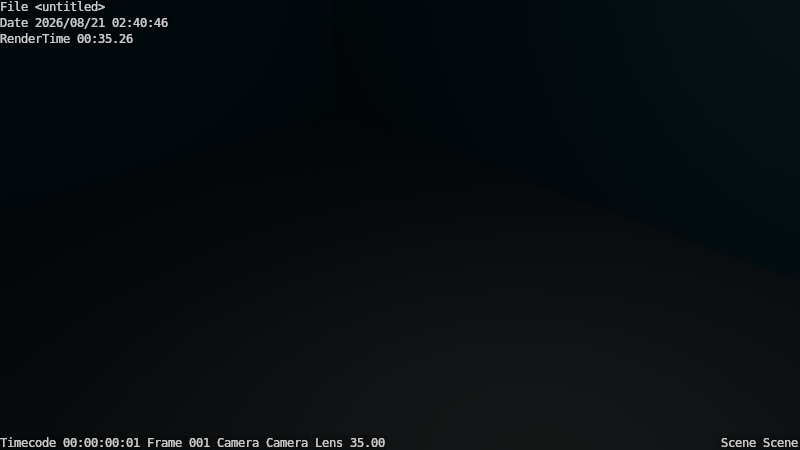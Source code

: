 # Source: house.blend  (saved by Blender 2.73.0; exported with 4.5.12 LTS)
import bpy
from mathutils import Matrix  # noqa: F401  (used for matrix-valued properties, if any)

bpy.ops.wm.read_factory_settings(use_empty=True)
scene = bpy.context.scene
scene.name = 'Scene'

# ---- collections
col_collection_1 = bpy.data.collections.new('Collection 1'); scene.collection.children.link(col_collection_1)

# ---- materials (node trees are filled in below, after node groups)
mat_material_001 = bpy.data.materials.new('Material.001')
mat_material_001.alpha_threshold = 0.0
mat_material_001.roughness = 0.5
mat_material_002 = bpy.data.materials.new('Material.002')
mat_material_002.alpha_threshold = 0.0
mat_material_002.roughness = 0.5
mat_material = bpy.data.materials.new('Material')
mat_material.alpha_threshold = 0.0
mat_material.roughness = 0.5
mat_material.line_color = (0.0, 0.0, 0.0, 1.0)
mat_roof = bpy.data.materials.new('roof')
mat_roof.alpha_threshold = 0.0
mat_roof.roughness = 0.5
mat_side = bpy.data.materials.new('side')
mat_side.alpha_threshold = 0.0
mat_side.roughness = 0.5
mat_windows = bpy.data.materials.new('windows')
mat_windows.alpha_threshold = 0.0
mat_windows.roughness = 0.5
mat_door = bpy.data.materials.new('Door')
mat_door.alpha_threshold = 0.0
mat_door.roughness = 0.5

# ---- material node trees
mat_material_002.use_nodes = True; mat_material_002.node_tree.nodes.clear()
_N = mat_material_002.node_tree.nodes; _L = mat_material_002.node_tree.links
n0 = _N.new('ShaderNodeOutputMaterial'); n0.name = 'Material Output'; n0.location = (300, 300)
n1 = _N.new('ShaderNodeBsdfDiffuse'); n1.name = 'Diffuse BSDF'; n1.location = (10, 300)
n1.inputs[0].default_value = (0.0, 0.0, 0.0, 1.0)
_L.new(n1.outputs[0], n0.inputs[0])
n0.is_active_output = True
mat_roof.use_nodes = True; mat_roof.node_tree.nodes.clear()
_N = mat_roof.node_tree.nodes; _L = mat_roof.node_tree.links
n0 = _N.new('ShaderNodeOutputMaterial'); n0.name = 'Material Output'; n0.location = (300, 300)
n1 = _N.new('ShaderNodeBsdfDiffuse'); n1.name = 'Diffuse BSDF'; n1.location = (10, 300)
n1.inputs[0].default_value = (0.007438, 0.02609, 0.1424, 1.0)
_L.new(n1.outputs[0], n0.inputs[0])
n0.is_active_output = True
mat_side.use_nodes = True; mat_side.node_tree.nodes.clear()
_N = mat_side.node_tree.nodes; _L = mat_side.node_tree.links
n0 = _N.new('ShaderNodeOutputMaterial'); n0.name = 'Material Output'; n0.location = (300, 300)
n1 = _N.new('ShaderNodeBsdfDiffuse'); n1.name = 'Diffuse BSDF'; n1.location = (10, 300)
n1.inputs[0].default_value = (0.1916, 0.6471, 0.8, 1.0)
_L.new(n1.outputs[0], n0.inputs[0])
n0.is_active_output = True
mat_windows.use_nodes = True; mat_windows.node_tree.nodes.clear()
_N = mat_windows.node_tree.nodes; _L = mat_windows.node_tree.links
n0 = _N.new('ShaderNodeOutputMaterial'); n0.name = 'Material Output'; n0.location = (300, 300)
n1 = _N.new('ShaderNodeBsdfDiffuse'); n1.name = 'Diffuse BSDF'; n1.location = (10, 300)
n1.inputs[0].default_value = (0.7731, 0.8, 0.1315, 1.0)
_L.new(n1.outputs[0], n0.inputs[0])
n0.is_active_output = True
mat_door.use_nodes = True; mat_door.node_tree.nodes.clear()
_N = mat_door.node_tree.nodes; _L = mat_door.node_tree.links
n0 = _N.new('ShaderNodeOutputMaterial'); n0.name = 'Material Output'; n0.location = (300, 300)
n1 = _N.new('ShaderNodeBsdfDiffuse'); n1.name = 'Diffuse BSDF'; n1.location = (10, 300)
n1.inputs[0].default_value = (0.8, 0.2281, 0.1861, 1.0)
_L.new(n1.outputs[0], n0.inputs[0])
n0.is_active_output = True

# ---- world
world_world = bpy.data.worlds.new('World'); scene.world = world_world
world_world.color = (0.05088, 0.05088, 0.05088)
world_world.use_sun_shadow = False
world_world.sun_shadow_jitter_overblur = 0.0
world_world.cycles.sampling_method = 'MANUAL'
world_world.cycles.sample_map_resolution = 256

# ---- cameras
cam_camera = bpy.data.cameras.new('Camera')
cam_camera.clip_end = 100.0
cam_camera.lens = 35.0
cam_camera.sensor_width = 32.0
cam_camera.sensor_height = 18.0
cam_camera.ortho_scale = 7.314
cam_camera.dof.focus_distance = 0.0

# ---- lights
light_lamp = bpy.data.lights.new('Lamp', 'POINT')
light_lamp.transmission_factor = 0.0
light_lamp.cutoff_distance = 30.0
light_lamp.energy = 100.0
light_lamp.shadow_buffer_clip_start = 1.001
light_lamp.shadow_soft_size = 0.1
light_lamp.shadow_maximum_resolution = 0.006
light_lamp.use_absolute_resolution = True
light_lamp.cycles.use_multiple_importance_sampling = False

# ---- meshes
me_plane = bpy.data.meshes.new('Plane')
me_plane.from_pydata([(-1.0, -1.0, 0.0), (1.0, -1.0, 0.0), (-1.0, 1.0, 0.0), (1.0, 1.0, 0.0)], [], [(0, 1, 3, 2)])
me_plane.materials.append(mat_material_001)
me_plane.materials.append(mat_material_002)
me_plane.use_remesh_preserve_volume = False
me_plane.use_remesh_preserve_attributes = False
me_plane.use_mirror_vertex_groups = False
me_plane.update()
me_cube = bpy.data.meshes.new('Cube')
me_cube.from_pydata([(5.517, 3.989, -2.367), (5.517, -6.092, -2.367), (-5.977, -6.092, -2.367), (-5.977, 3.989, -2.367), (5.517, 3.989, 3.444), (5.517, -6.092, 3.444), (-5.977, -6.092, 3.444), (-5.977, 3.989, 3.444), (7.281, 5.535, 3.444), (7.281, -7.639, 3.444), (-7.74, -7.639, 3.444), (-7.74, 5.535, 3.444), (-0.2296, -1.052, 7.03), (5.517, 2.549, -2.367), (5.517, 1.109, -2.367), (5.517, -0.3316, -2.367), (5.517, -1.772, -2.367), (5.517, -3.212, -2.367), (5.517, -4.652, -2.367), (3.875, 3.989, -2.367), (2.233, 3.989, -2.367), (0.5914, 3.989, -2.367), (-1.051, 3.989, -2.367), (-2.693, 3.989, -2.367), (-4.335, 3.989, -2.367), (5.517, 3.989, -1.537), (5.517, 3.989, -0.7065), (5.517, 3.989, 0.1235), (5.517, 3.989, 0.9536), (5.517, 3.989, 1.784), (5.517, 3.989, 2.614), (3.875, -6.092, -2.367), (2.233, -6.092, -2.367), (0.5914, -6.092, -2.367), (-1.051, -6.092, -2.367), (-2.693, -6.092, -2.367), (-4.335, -6.092, -2.367), (5.517, -6.092, -1.537), (5.517, -6.092, -0.7065), (5.517, -6.092, 0.1235), (5.517, -6.092, 0.9536), (5.517, -6.092, 1.784), (5.517, -6.092, 2.614), (-5.977, -4.652, -2.367), (-5.977, -3.212, -2.367), (-5.977, -1.772, -2.367), (-5.977, -0.3316, -2.367), (-5.977, 1.109, -2.367), (-5.977, 2.549, -2.367), (-5.977, -6.092, -1.537), (-5.977, -6.092, -0.7065), (-5.977, -6.092, 0.1235), (-5.977, -6.092, 0.9536), (-5.977, -6.092, 1.784), (-5.977, -6.092, 2.614), (-5.977, 3.989, -1.537), (-5.977, 3.989, -0.7065), (-5.977, 3.989, 0.1235), (-5.977, 3.989, 0.9536), (-5.977, 3.989, 1.784), (-5.977, 3.989, 2.614), (5.517, 2.549, 3.444), (5.517, 1.109, 3.444), (5.517, -0.3316, 3.444), (5.517, -1.772, 3.444), (5.517, -3.212, 3.444), (5.517, -4.652, 3.444), (3.875, 3.989, 3.444), (2.233, 3.989, 3.444), (0.5914, 3.989, 3.444), (-1.051, 3.989, 3.444), (-2.693, 3.989, 3.444), (-4.335, 3.989, 3.444), (3.875, -6.092, 3.444), (2.233, -6.092, 3.444), (0.5914, -6.092, 3.444), (-1.051, -6.092, 3.444), (-2.693, -6.092, 3.444), (-4.335, -6.092, 3.444), (-5.977, -4.652, 3.444), (-5.977, -3.212, 3.444), (-5.977, -1.772, 3.444), (-5.977, -0.3316, 3.444), (-5.977, 1.109, 3.444), (-5.977, 2.549, 3.444), (3.875, 3.989, 2.614), (2.233, 3.989, 2.614), (0.5914, 3.989, 2.614), (-1.051, 3.989, 2.614), (-2.693, 3.989, 2.614), (-4.335, 3.989, 2.614), (3.875, 3.989, 1.784), (2.233, 3.989, 1.784), (0.5914, 3.989, 1.784), (-1.051, 3.989, 1.784), (-2.693, 3.989, 1.784), (-4.335, 3.989, 1.784), (3.875, 3.989, 0.9536), (2.233, 3.989, 0.9536), (0.5914, 3.989, 0.9536), (-1.051, 3.989, 0.9536), (-2.693, 3.989, 0.9536), (-4.335, 3.989, 0.9536), (3.875, 3.989, 0.1235), (2.233, 3.989, 0.1235), (0.5914, 3.989, 0.1235), (-1.051, 3.989, 0.1235), (-2.693, 3.989, 0.1235), (-4.335, 3.989, 0.1235), (3.875, 3.989, -0.7065), (2.233, 3.989, -0.7065), (0.5914, 3.989, -0.7065), (-1.051, 3.989, -0.7065), (-2.693, 3.989, -0.7065), (-4.335, 3.989, -0.7065), (3.875, 3.989, -1.537), (2.233, 3.989, -1.537), (0.5914, 3.989, -1.537), (-1.051, 3.989, -1.537), (-2.693, 3.989, -1.537), (-4.335, 3.989, -1.537), (-5.977, -4.652, -1.537), (-5.977, -3.212, -1.537), (-5.977, -1.772, -1.537), (-5.977, -0.3316, -1.537), (-5.977, 1.109, -1.537), (-5.977, 2.549, -1.537), (-5.977, -4.652, -0.7065), (-5.977, -3.212, -0.7065), (-5.977, -1.772, -0.7065), (-5.977, -0.3316, -0.7065), (-5.977, 1.109, -0.7065), (-5.977, 2.549, -0.7065), (-5.977, -4.652, 0.1235), (-5.977, -3.212, 0.1235), (-5.977, -1.772, 0.1235), (-5.977, -0.3316, 0.1235), (-5.977, 1.109, 0.1235), (-5.977, 2.549, 0.1235), (-5.977, -4.652, 0.9536), (-5.977, -3.212, 0.9536), (-5.977, -1.772, 0.9536), (-5.977, -0.3316, 0.9536), (-5.977, 1.109, 0.9536), (-5.977, 2.549, 0.9536), (-5.977, -4.652, 1.784), (-5.977, -3.212, 1.784), (-5.977, -1.772, 1.784), (-5.977, -0.3316, 1.784), (-5.977, 1.109, 1.784), (-5.977, 2.549, 1.784), (-5.977, -4.652, 2.614), (-5.977, -3.212, 2.614), (-5.977, -1.772, 2.614), (-5.977, -0.3316, 2.614), (-5.977, 1.109, 2.614), (-5.977, 2.549, 2.614), (3.875, -6.092, -1.537), (2.233, -6.092, -1.537), (0.5914, -6.092, -1.537), (-1.051, -6.092, -1.537), (-2.693, -6.092, -1.537), (-4.335, -6.092, -1.537), (3.875, -6.092, -0.7065), (2.233, -6.092, -0.7065), (0.5914, -6.092, -0.7065), (-1.051, -6.092, -0.7065), (-2.693, -6.092, -0.7065), (-4.335, -6.092, -0.7065), (3.875, -6.092, 0.1235), (2.233, -6.092, 0.1235), (0.5914, -6.092, 0.1235), (-1.051, -6.092, 0.1235), (-2.693, -6.092, 0.1235), (-4.335, -6.092, 0.1235), (3.875, -6.092, 0.9536), (0.5914, -6.092, 0.9536), (-1.051, -6.092, 0.9536), (-2.693, -6.092, 0.9536), (-4.335, -6.092, 0.9536), (3.875, -6.092, 1.784), (2.233, -6.092, 1.784), (0.5914, -6.092, 1.784), (-1.051, -6.092, 1.784), (-2.693, -6.092, 1.784), (-4.335, -6.092, 1.784), (3.875, -6.092, 2.614), (2.233, -6.092, 2.614), (0.5914, -6.092, 2.614), (-1.051, -6.092, 2.614), (-2.693, -6.092, 2.614), (-4.335, -6.092, 2.614), (5.517, 2.549, -1.537), (5.517, 1.109, -1.537), (5.517, -0.3316, -1.537), (5.517, -1.772, -1.537), (5.517, -3.212, -1.537), (5.517, -4.652, -1.537), (5.517, 2.549, -0.7065), (5.517, 1.109, -0.7065), (5.517, -0.3316, -0.7065), (5.517, -1.772, -0.7065), (5.517, -3.212, -0.7065), (5.517, -4.652, -0.7065), (5.517, 2.549, 0.1235), (5.517, 1.109, 0.1235), (5.517, -0.3316, 0.1235), (5.517, -1.772, 0.1235), (5.517, -3.212, 0.1235), (5.517, -4.652, 0.1235), (5.517, 2.549, 0.9536), (2.233, -5.609, 0.1235), (5.517, -0.3316, 0.9536), (5.517, -1.772, 0.9536), (5.517, -4.652, 0.9536), (5.517, 2.549, 1.784), (5.517, 1.109, 1.784), (5.517, -0.3316, 1.784), (5.517, -1.772, 1.784), (5.517, -3.212, 1.784), (5.517, -4.652, 1.784), (5.517, 2.549, 2.614), (5.517, 1.109, 2.614), (5.517, -0.3316, 2.614), (5.517, -1.772, 2.614), (5.517, -3.212, 2.614), (5.517, -4.652, 2.614), (3.875, 2.549, -2.367), (2.233, 2.549, -2.367), (0.5914, 2.549, -2.367), (-1.051, 2.549, -2.367), (-2.693, 2.549, -2.367), (-4.335, 2.549, -2.367), (3.875, 1.109, -2.367), (2.233, 1.109, -2.367), (0.5914, 1.109, -2.367), (-1.051, 1.109, -2.367), (-2.693, 1.109, -2.367), (-4.335, 1.109, -2.367), (3.875, -0.3316, -2.367), (2.233, -0.3316, -2.367), (0.5914, -0.3316, -2.367), (-1.051, -0.3316, -2.367), (-2.693, -0.3316, -2.367), (-4.335, -0.3316, -2.367), (3.875, -1.772, -2.367), (2.233, -1.772, -2.367), (0.5914, -1.772, -2.367), (-1.051, -1.772, -2.367), (-2.693, -1.772, -2.367), (-4.335, -1.772, -2.367), (3.875, -3.212, -2.367), (2.233, -3.212, -2.367), (0.5914, -3.212, -2.367), (-1.051, -3.212, -2.367), (-2.693, -3.212, -2.367), (-4.335, -3.212, -2.367), (3.875, -4.652, -2.367), (2.233, -4.652, -2.367), (0.5914, -4.652, -2.367), (-1.051, -4.652, -2.367), (-2.693, -4.652, -2.367), (-4.335, -4.652, -2.367), (-1.051, -5.651, -2.367), (-2.693, -5.651, -2.367), (-1.051, -5.651, -1.537), (-2.693, -5.651, -1.537), (-1.051, -5.651, -0.7065), (-2.693, -5.651, -0.7065), (-1.051, -5.651, 0.1235), (-2.693, -5.651, 0.1235), (5.517, -1.772, 0.1235), (5.517, -3.212, 0.1235), (5.517, -4.652, 0.1235), (5.517, -1.772, 0.9536), (3.875, -5.609, 0.1235), (5.517, -4.652, 0.9536), (5.517, -1.772, 1.784), (5.517, -3.212, 1.784), (5.517, -4.652, 1.784), (5.043, 2.549, 0.1235), (5.043, 1.109, 0.1235), (5.043, -0.3316, 0.1235), (5.043, 2.549, 0.9536), (5.043, 1.109, 0.9536), (5.043, -0.3316, 0.9536), (5.043, 2.549, 1.784), (5.043, 1.109, 1.784), (5.043, -0.3316, 1.784), (5.043, -1.772, 0.1235), (5.043, -3.212, 0.1235), (5.043, -4.652, 0.1235), (5.043, -1.772, 0.9536), (5.043, -3.212, 0.9536), (5.043, -4.652, 0.9536), (5.043, -1.772, 1.784), (5.043, -3.212, 1.784), (5.043, -4.652, 1.784), (0.5914, -5.609, 0.1235), (3.875, -5.609, 0.9536), (2.233, -5.609, 0.9536), (0.5914, -5.609, 0.9536), (3.875, -5.609, 1.784), (2.233, -5.609, 1.784), (0.5914, -5.609, 1.784)], [], [(262, 36, 2, 43), (7, 84, 83, 82, 81, 80, 79, 6, 10, 11), (226, 66, 5, 42), (191, 78, 6, 54), (156, 84, 7, 60), (120, 24, 3, 55), (6, 78, 77, 76, 75, 74, 73, 5, 9, 10), (4, 67, 68, 69, 70, 71, 72, 7, 11, 8), (5, 66, 65, 64, 63, 62, 61, 4, 8, 9), (11, 10, 12), (10, 9, 12), (8, 11, 12), (9, 8, 12), (72, 90, 60, 7), (90, 96, 59, 60), (96, 102, 58, 59), (102, 108, 57, 58), (108, 114, 56, 57), (114, 120, 55, 56), (4, 30, 85, 67), (67, 85, 86, 68), (68, 86, 87, 69), (69, 87, 88, 70), (70, 88, 89, 71), (71, 89, 90, 72), (30, 29, 91, 85), (85, 91, 92, 86), (86, 92, 93, 87), (87, 93, 94, 88), (88, 94, 95, 89), (89, 95, 96, 90), (29, 28, 97, 91), (91, 97, 98, 92), (92, 98, 99, 93), (93, 99, 100, 94), (94, 100, 101, 95), (95, 101, 102, 96), (28, 27, 103, 97), (97, 103, 104, 98), (98, 104, 105, 99), (99, 105, 106, 100), (100, 106, 107, 101), (101, 107, 108, 102), (27, 26, 109, 103), (103, 109, 110, 104), (104, 110, 111, 105), (105, 111, 112, 106), (106, 112, 113, 107), (107, 113, 114, 108), (26, 25, 115, 109), (109, 115, 116, 110), (110, 116, 117, 111), (111, 117, 118, 112), (112, 118, 119, 113), (113, 119, 120, 114), (25, 0, 19, 115), (115, 19, 20, 116), (116, 20, 21, 117), (117, 21, 22, 118), (118, 22, 23, 119), (119, 23, 24, 120), (48, 126, 55, 3), (126, 132, 56, 55), (132, 138, 57, 56), (138, 144, 58, 57), (144, 150, 59, 58), (150, 156, 60, 59), (2, 49, 121, 43), (43, 121, 122, 44), (44, 122, 123, 45), (45, 123, 124, 46), (46, 124, 125, 47), (47, 125, 126, 48), (49, 50, 127, 121), (121, 127, 128, 122), (122, 128, 129, 123), (123, 129, 130, 124), (124, 130, 131, 125), (125, 131, 132, 126), (50, 51, 133, 127), (127, 133, 134, 128), (128, 134, 135, 129), (129, 135, 136, 130), (130, 136, 137, 131), (131, 137, 138, 132), (51, 52, 139, 133), (133, 139, 140, 134), (134, 140, 141, 135), (135, 141, 142, 136), (136, 142, 143, 137), (137, 143, 144, 138), (52, 53, 145, 139), (139, 145, 146, 140), (140, 146, 147, 141), (141, 147, 148, 142), (142, 148, 149, 143), (143, 149, 150, 144), (53, 54, 151, 145), (145, 151, 152, 146), (146, 152, 153, 147), (147, 153, 154, 148), (148, 154, 155, 149), (149, 155, 156, 150), (54, 6, 79, 151), (151, 79, 80, 152), (152, 80, 81, 153), (153, 81, 82, 154), (154, 82, 83, 155), (155, 83, 84, 156), (36, 162, 49, 2), (162, 168, 50, 49), (168, 174, 51, 50), (174, 179, 52, 51), (179, 185, 53, 52), (185, 191, 54, 53), (1, 37, 157, 31), (31, 157, 158, 32), (32, 158, 159, 33), (33, 159, 160, 34), (167, 161, 266, 268), (35, 161, 162, 36), (37, 38, 163, 157), (157, 163, 164, 158), (158, 164, 165, 159), (159, 165, 166, 160), (166, 172, 269, 267), (161, 167, 168, 162), (38, 39, 169, 163), (163, 169, 170, 164), (164, 170, 171, 165), (165, 171, 172, 166), (173, 167, 268, 270), (167, 173, 174, 168), (39, 40, 175, 169), (169, 175, 299, 275), (176, 171, 298, 301), (171, 176, 177, 172), (172, 177, 178, 173), (173, 178, 179, 174), (40, 41, 180, 175), (175, 180, 302, 299), (182, 176, 301, 304), (176, 182, 183, 177), (177, 183, 184, 178), (178, 184, 185, 179), (41, 42, 186, 180), (180, 186, 187, 181), (181, 187, 188, 182), (182, 188, 189, 183), (183, 189, 190, 184), (184, 190, 191, 185), (42, 5, 73, 186), (186, 73, 74, 187), (187, 74, 75, 188), (188, 75, 76, 189), (189, 76, 77, 190), (190, 77, 78, 191), (18, 197, 37, 1), (197, 203, 38, 37), (203, 209, 39, 38), (209, 214, 40, 39), (214, 220, 41, 40), (220, 226, 42, 41), (0, 25, 192, 13), (13, 192, 193, 14), (14, 193, 194, 15), (15, 194, 195, 16), (16, 195, 196, 17), (17, 196, 197, 18), (25, 26, 198, 192), (192, 198, 199, 193), (193, 199, 200, 194), (194, 200, 201, 195), (195, 201, 202, 196), (196, 202, 203, 197), (26, 27, 204, 198), (198, 204, 205, 199), (199, 205, 206, 200), (200, 206, 207, 201), (201, 207, 208, 202), (202, 208, 209, 203), (27, 28, 210, 204), (210, 215, 286, 283), (278, 279, 297, 296), (206, 212, 213, 207), (207, 213, 274, 271), (214, 209, 273, 276), (28, 29, 215, 210), (217, 212, 285, 288), (274, 277, 295, 292), (212, 217, 218, 213), (213, 218, 277, 274), (220, 214, 276, 279), (29, 30, 221, 215), (215, 221, 222, 216), (216, 222, 223, 217), (217, 223, 224, 218), (218, 224, 225, 219), (219, 225, 226, 220), (30, 4, 61, 221), (221, 61, 62, 222), (222, 62, 63, 223), (223, 63, 64, 224), (224, 64, 65, 225), (225, 65, 66, 226), (24, 232, 48, 3), (232, 238, 47, 48), (238, 244, 46, 47), (244, 250, 45, 46), (250, 256, 44, 45), (256, 262, 43, 44), (0, 13, 227, 19), (19, 227, 228, 20), (20, 228, 229, 21), (21, 229, 230, 22), (22, 230, 231, 23), (23, 231, 232, 24), (13, 14, 233, 227), (227, 233, 234, 228), (228, 234, 235, 229), (229, 235, 236, 230), (230, 236, 237, 231), (231, 237, 238, 232), (14, 15, 239, 233), (233, 239, 240, 234), (234, 240, 241, 235), (235, 241, 242, 236), (236, 242, 243, 237), (237, 243, 244, 238), (15, 16, 245, 239), (239, 245, 246, 240), (240, 246, 247, 241), (241, 247, 248, 242), (242, 248, 249, 243), (243, 249, 250, 244), (16, 17, 251, 245), (245, 251, 252, 246), (246, 252, 253, 247), (247, 253, 254, 248), (248, 254, 255, 249), (249, 255, 256, 250), (17, 18, 257, 251), (251, 257, 258, 252), (252, 258, 259, 253), (253, 259, 260, 254), (254, 260, 261, 255), (255, 261, 262, 256), (18, 1, 31, 257), (257, 31, 32, 258), (258, 32, 33, 259), (259, 33, 34, 260), (260, 34, 35, 261), (261, 35, 36, 262), (263, 265, 266, 264), (265, 267, 268, 266), (267, 269, 270, 268), (160, 166, 267, 265), (161, 35, 264, 266), (34, 160, 265, 263), (172, 173, 270, 269), (35, 34, 263, 264), (206, 205, 281, 282), (279, 276, 294, 297), (272, 271, 289, 290), (215, 216, 287, 286), (219, 220, 279, 278), (218, 219, 278, 277), (209, 208, 272, 273), (208, 207, 271, 272), (280, 283, 284, 281), (281, 284, 285, 282), (283, 286, 287, 284), (284, 287, 288, 285), (289, 292, 293, 290), (290, 293, 294, 291), (292, 295, 296, 293), (293, 296, 297, 294), (216, 217, 288, 287), (273, 272, 290, 291), (212, 206, 282, 285), (205, 204, 280, 281), (204, 210, 283, 280), (276, 273, 291, 294), (271, 274, 292, 289), (277, 278, 296, 295), (275, 299, 300, 211), (211, 300, 301, 298), (299, 302, 303, 300), (300, 303, 304, 301), (181, 182, 304, 303), (180, 181, 303, 302), (171, 170, 211, 298), (170, 169, 275, 211)])
me_cube.polygons.foreach_set('material_index', [0, 0, 2, 2, 2, 2, 0, 0, 0, 1, 1, 1, 1, 2, 2, 2, 2, 2, 2, 2, 2, 2, 2, 2, 2, 2, 2, 2, 2, 2, 2, 2, 2, 2, 2, 2, 2, 2, 2, 2, 2, 2, 2, 2, 2, 2, 2, 2, 2, 2, 2, 2, 2, 2, 2, 2, 2, 2, 2, 2, 2, 2, 2, 2, 2, 2, 2, 2, 2, 2, 2, 2, 2, 2, 2, 2, 2, 2, 2, 2, 2, 2, 2, 2, 2, 2, 2, 2, 2, 2, 2, 2, 2, 2, 2, 2, 2, 2, 2, 2, 2, 2, 2, 2, 2, 2, 2, 2, 2, 2, 2, 2, 2, 2, 2, 2, 2, 2, 2, 0, 2, 2, 2, 2, 2, 0, 2, 2, 2, 2, 2, 0, 2, 2, 0, 0, 2, 2, 2, 2, 0, 0, 2, 2, 2, 2, 2, 2, 2, 2, 2, 2, 2, 2, 2, 2, 2, 2, 2, 2, 2, 2, 2, 2, 2, 2, 2, 2, 2, 2, 2, 2, 2, 2, 2, 2, 2, 2, 2, 2, 2, 2, 0, 0, 2, 0, 0, 2, 0, 0, 2, 0, 0, 2, 2, 2, 2, 2, 2, 2, 2, 2, 2, 2, 2, 0, 0, 0, 0, 0, 0, 0, 0, 0, 0, 0, 0, 0, 0, 0, 0, 0, 0, 0, 0, 0, 0, 0, 0, 0, 0, 0, 0, 0, 0, 0, 0, 0, 0, 0, 0, 0, 0, 0, 0, 0, 0, 0, 0, 0, 0, 0, 0, 4, 4, 4, 0, 0, 0, 0, 0, 0, 0, 0, 0, 0, 0, 0, 0, 3, 3, 3, 3, 3, 3, 3, 3, 0, 0, 0, 0, 0, 0, 0, 0, 3, 3, 3, 3, 0, 0, 0, 0])
me_cube.materials.append(mat_material)
me_cube.materials.append(mat_roof)
me_cube.materials.append(mat_side)
me_cube.materials.append(mat_windows)
me_cube.materials.append(mat_door)
me_cube.use_remesh_preserve_volume = False
me_cube.use_remesh_preserve_attributes = False
me_cube.use_mirror_vertex_groups = False
me_cube.update()

# ---- objects
ob_plane = bpy.data.objects.new('Plane', me_plane)
ob_cube = bpy.data.objects.new('Cube', me_cube)
ob_lamp = bpy.data.objects.new('Lamp', light_lamp)
ob_camera = bpy.data.objects.new('Camera', cam_camera)

# ---- transforms, parenting, visibility, modifiers, constraints
ob_plane.location = (0.2465, -3.037, -15.92)
ob_plane.scale = (9.7, 9.7, 9.7)
ob_plane.hide_viewport = True
ob_plane.lineart.crease_threshold = 0.0
ob_cube.location = (0.0, 0.0, 0.0)
ob_cube.scale = (5.025, 5.025, 5.025)
ob_cube.lock_rotations_4d = False
ob_cube.empty_display_type = 'ARROWS'
ob_cube.lineart.crease_threshold = 0.0
ob_lamp.location = (4.076, 1.005, 5.904)
ob_lamp.rotation_euler = (0.6503, 0.05522, 1.866)
ob_lamp.lock_rotations_4d = False
ob_lamp.empty_display_type = 'ARROWS'
ob_lamp.color = (0.0, 0.0, 0.0, 0.0)
ob_lamp.lineart.crease_threshold = 0.0
ob_camera.location = (18.63, -19.07, 9.635)
ob_camera.rotation_euler = (1.109, 0.01082, 0.8149)
ob_camera.lock_rotations_4d = False
ob_camera.empty_display_type = 'ARROWS'
ob_camera.color = (0.0, 0.0, 0.0, 0.0)
ob_camera.display_type = 'WIRE'
ob_camera.lineart.crease_threshold = 0.0

# ---- collection membership
col_collection_1.objects.link(ob_plane)
col_collection_1.objects.link(ob_cube)
col_collection_1.objects.link(ob_lamp)
col_collection_1.objects.link(ob_camera)

# ---- scene / render settings (as saved in the file)
scene.camera = ob_camera
scene.frame_start = 1; scene.frame_end = 250; scene.frame_set(1)
scene.render.engine = 'CYCLES'
scene.render.resolution_percentage = 50
scene.render.dither_intensity = 0.0
scene.render.use_stamp_lens = True
scene.render.use_stamp = True
scene.cycles.use_denoising = False
scene.cycles.samples = 50
scene.cycles.sampling_pattern = 'TABULATED_SOBOL'
scene.cycles.light_sampling_threshold = 0.0
scene.cycles.use_adaptive_sampling = False
scene.cycles.use_light_tree = False
scene.cycles.blur_glossy = 0.0
scene.cycles.pixel_filter_type = 'GAUSSIAN'
scene.cycles.sample_clamp_indirect = 0.0
scene.view_settings.view_transform = 'Standard'
bpy.context.view_layer.update()
